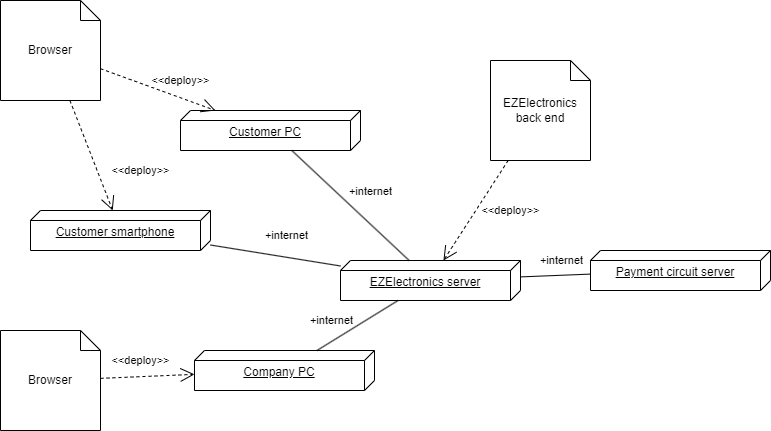

The diagram above was exported from draw.io. Its source (the exported page's mxGraphModel, read from the mxfile embedded in the PNG):
<mxGraphModel dx="1221" dy="618" grid="1" gridSize="10" guides="1" tooltips="1" connect="1" arrows="1" fold="1" page="1" pageScale="1" pageWidth="827" pageHeight="1169" math="0" shadow="0">
  <root>
    <mxCell id="0" />
    <mxCell id="1" parent="0" />
    <mxCell id="5bu-L4xlofQ_Fi-DustK-1" value="Customer smartphone" style="verticalAlign=top;align=center;spacingTop=8;spacingLeft=2;spacingRight=12;shape=cube;size=10;direction=south;fontStyle=4;html=1;whiteSpace=wrap;" parent="1" vertex="1">
      <mxGeometry x="70" y="350" width="180" height="40" as="geometry" />
    </mxCell>
    <mxCell id="5bu-L4xlofQ_Fi-DustK-2" value="Customer PC" style="verticalAlign=top;align=center;spacingTop=8;spacingLeft=2;spacingRight=12;shape=cube;size=10;direction=south;fontStyle=4;html=1;whiteSpace=wrap;" parent="1" vertex="1">
      <mxGeometry x="220" y="250" width="180" height="40" as="geometry" />
    </mxCell>
    <mxCell id="5bu-L4xlofQ_Fi-DustK-3" value="Company PC" style="verticalAlign=top;align=center;spacingTop=8;spacingLeft=2;spacingRight=12;shape=cube;size=10;direction=south;fontStyle=4;html=1;whiteSpace=wrap;" parent="1" vertex="1">
      <mxGeometry x="234" y="490" width="180" height="40" as="geometry" />
    </mxCell>
    <mxCell id="5bu-L4xlofQ_Fi-DustK-4" value="EZElectronics server" style="verticalAlign=top;align=center;spacingTop=8;spacingLeft=2;spacingRight=12;shape=cube;size=10;direction=south;fontStyle=4;html=1;whiteSpace=wrap;" parent="1" vertex="1">
      <mxGeometry x="380" y="400" width="180" height="40" as="geometry" />
    </mxCell>
    <mxCell id="5bu-L4xlofQ_Fi-DustK-5" value="Payment circuit server" style="verticalAlign=top;align=center;spacingTop=8;spacingLeft=2;spacingRight=12;shape=cube;size=10;direction=south;fontStyle=4;html=1;whiteSpace=wrap;" parent="1" vertex="1">
      <mxGeometry x="630" y="390" width="180" height="40" as="geometry" />
    </mxCell>
    <mxCell id="5bu-L4xlofQ_Fi-DustK-8" value="Browser" style="shape=note;size=20;whiteSpace=wrap;html=1;" parent="1" vertex="1">
      <mxGeometry x="40" y="470" width="100" height="100" as="geometry" />
    </mxCell>
    <mxCell id="5bu-L4xlofQ_Fi-DustK-9" value="Browser" style="shape=note;size=20;whiteSpace=wrap;html=1;" parent="1" vertex="1">
      <mxGeometry x="40" y="140" width="100" height="100" as="geometry" />
    </mxCell>
    <mxCell id="5bu-L4xlofQ_Fi-DustK-10" value="EZElectronics back end" style="shape=note;size=20;whiteSpace=wrap;html=1;" parent="1" vertex="1">
      <mxGeometry x="530" y="200" width="100" height="100" as="geometry" />
    </mxCell>
    <mxCell id="5bu-L4xlofQ_Fi-DustK-11" value="&amp;lt;&amp;lt;deploy&amp;gt;&amp;gt;" style="endArrow=open;endSize=12;dashed=1;html=1;rounded=0;" parent="1" source="5bu-L4xlofQ_Fi-DustK-9" target="5bu-L4xlofQ_Fi-DustK-2" edge="1">
      <mxGeometry x="0.2948" y="16" width="160" relative="1" as="geometry">
        <mxPoint x="200" y="180" as="sourcePoint" />
        <mxPoint x="380" y="450" as="targetPoint" />
        <mxPoint as="offset" />
      </mxGeometry>
    </mxCell>
    <mxCell id="5bu-L4xlofQ_Fi-DustK-12" value="&amp;lt;&amp;lt;deploy&amp;gt;&amp;gt;" style="endArrow=open;endSize=12;dashed=1;html=1;rounded=0;" parent="1" source="5bu-L4xlofQ_Fi-DustK-9" target="5bu-L4xlofQ_Fi-DustK-1" edge="1">
      <mxGeometry x="0.5389" y="40" width="160" relative="1" as="geometry">
        <mxPoint x="115" y="260" as="sourcePoint" />
        <mxPoint x="220" y="321" as="targetPoint" />
        <mxPoint as="offset" />
      </mxGeometry>
    </mxCell>
    <mxCell id="5bu-L4xlofQ_Fi-DustK-13" value="&amp;lt;&amp;lt;deploy&amp;gt;&amp;gt;" style="endArrow=open;endSize=12;dashed=1;html=1;rounded=0;" parent="1" source="5bu-L4xlofQ_Fi-DustK-8" target="5bu-L4xlofQ_Fi-DustK-3" edge="1">
      <mxGeometry x="-0.1343" y="16" width="160" relative="1" as="geometry">
        <mxPoint x="135" y="469" as="sourcePoint" />
        <mxPoint x="240" y="530" as="targetPoint" />
        <mxPoint as="offset" />
      </mxGeometry>
    </mxCell>
    <mxCell id="5bu-L4xlofQ_Fi-DustK-14" value="&amp;lt;&amp;lt;deploy&amp;gt;&amp;gt;" style="endArrow=open;endSize=12;dashed=1;html=1;rounded=0;" parent="1" source="5bu-L4xlofQ_Fi-DustK-10" target="5bu-L4xlofQ_Fi-DustK-4" edge="1">
      <mxGeometry x="-0.3166" y="29" width="160" relative="1" as="geometry">
        <mxPoint x="480" y="350" as="sourcePoint" />
        <mxPoint x="585" y="411" as="targetPoint" />
        <mxPoint as="offset" />
      </mxGeometry>
    </mxCell>
    <mxCell id="5bu-L4xlofQ_Fi-DustK-15" value="" style="endArrow=none;html=1;rounded=0;" parent="1" source="5bu-L4xlofQ_Fi-DustK-5" target="5bu-L4xlofQ_Fi-DustK-4" edge="1">
      <mxGeometry width="50" height="50" relative="1" as="geometry">
        <mxPoint x="390" y="590" as="sourcePoint" />
        <mxPoint x="440" y="540" as="targetPoint" />
      </mxGeometry>
    </mxCell>
    <mxCell id="5bu-L4xlofQ_Fi-DustK-16" value="+internet" style="edgeLabel;html=1;align=center;verticalAlign=middle;resizable=0;points=[];" parent="5bu-L4xlofQ_Fi-DustK-15" connectable="0" vertex="1">
      <mxGeometry x="-0.3517" relative="1" as="geometry">
        <mxPoint x="-7" y="-15" as="offset" />
      </mxGeometry>
    </mxCell>
    <mxCell id="5bu-L4xlofQ_Fi-DustK-17" value="" style="endArrow=none;html=1;rounded=0;" parent="1" source="5bu-L4xlofQ_Fi-DustK-3" target="5bu-L4xlofQ_Fi-DustK-4" edge="1">
      <mxGeometry width="50" height="50" relative="1" as="geometry">
        <mxPoint x="568" y="560" as="sourcePoint" />
        <mxPoint x="414" y="480" as="targetPoint" />
      </mxGeometry>
    </mxCell>
    <mxCell id="5bu-L4xlofQ_Fi-DustK-18" value="+internet" style="edgeLabel;html=1;align=center;verticalAlign=middle;resizable=0;points=[];" parent="5bu-L4xlofQ_Fi-DustK-17" connectable="0" vertex="1">
      <mxGeometry x="-0.3517" relative="1" as="geometry">
        <mxPoint x="-12" y="-14" as="offset" />
      </mxGeometry>
    </mxCell>
    <mxCell id="5bu-L4xlofQ_Fi-DustK-19" value="" style="endArrow=none;html=1;rounded=0;" parent="1" source="5bu-L4xlofQ_Fi-DustK-4" target="5bu-L4xlofQ_Fi-DustK-2" edge="1">
      <mxGeometry width="50" height="50" relative="1" as="geometry">
        <mxPoint x="345" y="540" as="sourcePoint" />
        <mxPoint x="455" y="450" as="targetPoint" />
      </mxGeometry>
    </mxCell>
    <mxCell id="5bu-L4xlofQ_Fi-DustK-20" value="+internet" style="edgeLabel;html=1;align=center;verticalAlign=middle;resizable=0;points=[];" parent="5bu-L4xlofQ_Fi-DustK-19" connectable="0" vertex="1">
      <mxGeometry x="-0.3517" relative="1" as="geometry">
        <mxPoint x="-1" y="-34" as="offset" />
      </mxGeometry>
    </mxCell>
    <mxCell id="5bu-L4xlofQ_Fi-DustK-21" value="" style="endArrow=none;html=1;rounded=0;" parent="1" source="5bu-L4xlofQ_Fi-DustK-4" target="5bu-L4xlofQ_Fi-DustK-1" edge="1">
      <mxGeometry width="50" height="50" relative="1" as="geometry">
        <mxPoint x="355" y="550" as="sourcePoint" />
        <mxPoint x="465" y="460" as="targetPoint" />
      </mxGeometry>
    </mxCell>
    <mxCell id="5bu-L4xlofQ_Fi-DustK-22" value="+internet" style="edgeLabel;html=1;align=center;verticalAlign=middle;resizable=0;points=[];" parent="5bu-L4xlofQ_Fi-DustK-21" connectable="0" vertex="1">
      <mxGeometry x="-0.3517" relative="1" as="geometry">
        <mxPoint x="-12" y="-24" as="offset" />
      </mxGeometry>
    </mxCell>
  </root>
</mxGraphModel>